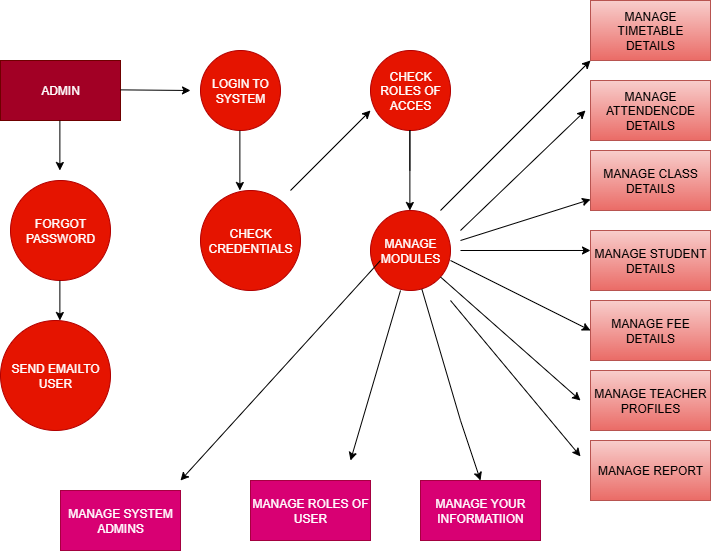

The diagram above was exported from draw.io. Its source (the exported page's mxGraphModel, read from the mxfile embedded in the PNG):
<mxGraphModel dx="1048" dy="601" grid="1" gridSize="10" guides="1" tooltips="1" connect="1" arrows="1" fold="1" page="1" pageScale="1" pageWidth="850" pageHeight="1100" math="0" shadow="0">
  <root>
    <mxCell id="0" />
    <mxCell id="1" parent="0" />
    <mxCell id="P1C6AqZlIQEOZpTQQSpp-2" value="ADMIN" style="rounded=0;whiteSpace=wrap;html=1;fillColor=#a20025;fontColor=#ffffff;strokeColor=#6F0000;" vertex="1" parent="1">
      <mxGeometry x="80" y="90" width="120" height="60" as="geometry" />
    </mxCell>
    <mxCell id="P1C6AqZlIQEOZpTQQSpp-3" value="LOGIN TO SYSTEM" style="ellipse;whiteSpace=wrap;html=1;aspect=fixed;fillColor=#e51400;fontColor=#ffffff;strokeColor=#B20000;" vertex="1" parent="1">
      <mxGeometry x="280" y="80" width="80" height="80" as="geometry" />
    </mxCell>
    <mxCell id="P1C6AqZlIQEOZpTQQSpp-4" value="CHECK CREDENTIALS" style="ellipse;whiteSpace=wrap;html=1;aspect=fixed;fillColor=#e51400;fontColor=#ffffff;strokeColor=#B20000;" vertex="1" parent="1">
      <mxGeometry x="280" y="220" width="100" height="100" as="geometry" />
    </mxCell>
    <mxCell id="P1C6AqZlIQEOZpTQQSpp-5" value="CHECK ROLES OF ACCES" style="ellipse;whiteSpace=wrap;html=1;aspect=fixed;fillColor=#e51400;fontColor=#ffffff;strokeColor=#B20000;" vertex="1" parent="1">
      <mxGeometry x="450" y="80" width="80" height="80" as="geometry" />
    </mxCell>
    <mxCell id="P1C6AqZlIQEOZpTQQSpp-7" value="MANAGE TIMETABLE DETAILS" style="rounded=0;whiteSpace=wrap;html=1;fillColor=#f8cecc;gradientColor=#ea6b66;strokeColor=#b85450;" vertex="1" parent="1">
      <mxGeometry x="670" y="30" width="120" height="60" as="geometry" />
    </mxCell>
    <mxCell id="P1C6AqZlIQEOZpTQQSpp-8" value="MANAGE ATTENDENCDE DETAILS" style="rounded=0;whiteSpace=wrap;html=1;fillColor=#f8cecc;gradientColor=#ea6b66;strokeColor=#b85450;" vertex="1" parent="1">
      <mxGeometry x="670" y="110" width="120" height="60" as="geometry" />
    </mxCell>
    <mxCell id="P1C6AqZlIQEOZpTQQSpp-10" value="MANAGE STUDENT DETAILS" style="rounded=0;whiteSpace=wrap;html=1;fillColor=#f8cecc;gradientColor=#ea6b66;strokeColor=#b85450;" vertex="1" parent="1">
      <mxGeometry x="670" y="260" width="120" height="60" as="geometry" />
    </mxCell>
    <mxCell id="P1C6AqZlIQEOZpTQQSpp-11" value="MANAGE FEE DETAILS" style="rounded=0;whiteSpace=wrap;html=1;fillColor=#f8cecc;gradientColor=#ea6b66;strokeColor=#b85450;" vertex="1" parent="1">
      <mxGeometry x="670" y="330" width="120" height="60" as="geometry" />
    </mxCell>
    <mxCell id="P1C6AqZlIQEOZpTQQSpp-12" value="MANAGE TEACHER PROFILES" style="rounded=0;whiteSpace=wrap;html=1;fillColor=#f8cecc;gradientColor=#ea6b66;strokeColor=#b85450;" vertex="1" parent="1">
      <mxGeometry x="670" y="400" width="120" height="60" as="geometry" />
    </mxCell>
    <mxCell id="P1C6AqZlIQEOZpTQQSpp-13" value="MANAGE REPORT" style="rounded=0;whiteSpace=wrap;html=1;fillColor=#f8cecc;gradientColor=#ea6b66;strokeColor=#b85450;" vertex="1" parent="1">
      <mxGeometry x="670" y="470" width="120" height="60" as="geometry" />
    </mxCell>
    <mxCell id="P1C6AqZlIQEOZpTQQSpp-14" value="MANAGE SYSTEM ADMINS" style="rounded=0;whiteSpace=wrap;html=1;fillColor=#d80073;fontColor=#ffffff;strokeColor=#A50040;" vertex="1" parent="1">
      <mxGeometry x="140" y="520" width="120" height="60" as="geometry" />
    </mxCell>
    <mxCell id="P1C6AqZlIQEOZpTQQSpp-15" value="MANAGE ROLES OF USER" style="rounded=0;whiteSpace=wrap;html=1;fillColor=#d80073;fontColor=#ffffff;strokeColor=#A50040;" vertex="1" parent="1">
      <mxGeometry x="330" y="510" width="120" height="60" as="geometry" />
    </mxCell>
    <mxCell id="P1C6AqZlIQEOZpTQQSpp-16" value="MANAGE YOUR INFORMATIION" style="rounded=0;whiteSpace=wrap;html=1;fillColor=#d80073;fontColor=#ffffff;strokeColor=#A50040;" vertex="1" parent="1">
      <mxGeometry x="500" y="510" width="120" height="60" as="geometry" />
    </mxCell>
    <mxCell id="P1C6AqZlIQEOZpTQQSpp-17" value="FORGOT PASSWORD" style="ellipse;whiteSpace=wrap;html=1;aspect=fixed;fillColor=#e51400;fontColor=#ffffff;strokeColor=#B20000;" vertex="1" parent="1">
      <mxGeometry x="90" y="210" width="100" height="100" as="geometry" />
    </mxCell>
    <mxCell id="P1C6AqZlIQEOZpTQQSpp-18" value="SEND EMAILTO USER" style="ellipse;whiteSpace=wrap;html=1;aspect=fixed;fillColor=#e51400;fontColor=#ffffff;strokeColor=#B20000;" vertex="1" parent="1">
      <mxGeometry x="80" y="350" width="110" height="110" as="geometry" />
    </mxCell>
    <mxCell id="P1C6AqZlIQEOZpTQQSpp-19" value="" style="endArrow=classic;html=1;rounded=0;" edge="1" parent="1">
      <mxGeometry width="50" height="50" relative="1" as="geometry">
        <mxPoint x="200" y="119.37" as="sourcePoint" />
        <mxPoint x="270" y="119.99000000000001" as="targetPoint" />
        <Array as="points" />
      </mxGeometry>
    </mxCell>
    <mxCell id="P1C6AqZlIQEOZpTQQSpp-20" value="" style="endArrow=classic;html=1;rounded=0;" edge="1" parent="1">
      <mxGeometry width="50" height="50" relative="1" as="geometry">
        <mxPoint x="139.38" y="150" as="sourcePoint" />
        <mxPoint x="139.38" y="200" as="targetPoint" />
      </mxGeometry>
    </mxCell>
    <mxCell id="P1C6AqZlIQEOZpTQQSpp-22" value="" style="endArrow=classic;html=1;rounded=0;" edge="1" parent="1">
      <mxGeometry width="50" height="50" relative="1" as="geometry">
        <mxPoint x="139.38" y="310" as="sourcePoint" />
        <mxPoint x="139.38" y="350" as="targetPoint" />
      </mxGeometry>
    </mxCell>
    <mxCell id="P1C6AqZlIQEOZpTQQSpp-23" value="" style="endArrow=classic;html=1;rounded=0;" edge="1" parent="1">
      <mxGeometry width="50" height="50" relative="1" as="geometry">
        <mxPoint x="319.38" y="160" as="sourcePoint" />
        <mxPoint x="319.38" y="220" as="targetPoint" />
      </mxGeometry>
    </mxCell>
    <mxCell id="P1C6AqZlIQEOZpTQQSpp-24" value="" style="endArrow=classic;html=1;rounded=0;" edge="1" parent="1">
      <mxGeometry width="50" height="50" relative="1" as="geometry">
        <mxPoint x="370" y="220" as="sourcePoint" />
        <mxPoint x="450" y="140" as="targetPoint" />
      </mxGeometry>
    </mxCell>
    <mxCell id="P1C6AqZlIQEOZpTQQSpp-6" value="MANAGE MODULES" style="ellipse;whiteSpace=wrap;html=1;aspect=fixed;fillColor=#e51400;fontColor=#ffffff;strokeColor=#B20000;" vertex="1" parent="1">
      <mxGeometry x="450" y="240" width="80" height="80" as="geometry" />
    </mxCell>
    <mxCell id="P1C6AqZlIQEOZpTQQSpp-26" value="" style="endArrow=classic;html=1;rounded=0;" edge="1" parent="1">
      <mxGeometry width="50" height="50" relative="1" as="geometry">
        <mxPoint x="489.38" y="200" as="sourcePoint" />
        <mxPoint x="489.38" y="240" as="targetPoint" />
        <Array as="points">
          <mxPoint x="489.38" y="160" />
        </Array>
      </mxGeometry>
    </mxCell>
    <mxCell id="P1C6AqZlIQEOZpTQQSpp-27" value="" style="endArrow=classic;html=1;rounded=0;" edge="1" parent="1">
      <mxGeometry width="50" height="50" relative="1" as="geometry">
        <mxPoint x="460" y="290" as="sourcePoint" />
        <mxPoint x="260" y="510" as="targetPoint" />
      </mxGeometry>
    </mxCell>
    <mxCell id="P1C6AqZlIQEOZpTQQSpp-28" value="" style="endArrow=classic;html=1;rounded=0;" edge="1" parent="1">
      <mxGeometry width="50" height="50" relative="1" as="geometry">
        <mxPoint x="480" y="320" as="sourcePoint" />
        <mxPoint x="430" y="490" as="targetPoint" />
      </mxGeometry>
    </mxCell>
    <mxCell id="P1C6AqZlIQEOZpTQQSpp-29" value="" style="endArrow=classic;html=1;rounded=0;" edge="1" parent="1" source="P1C6AqZlIQEOZpTQQSpp-6">
      <mxGeometry width="50" height="50" relative="1" as="geometry">
        <mxPoint x="530" y="310" as="sourcePoint" />
        <mxPoint x="560" y="510" as="targetPoint" />
        <Array as="points">
          <mxPoint x="540" y="450" />
        </Array>
      </mxGeometry>
    </mxCell>
    <mxCell id="P1C6AqZlIQEOZpTQQSpp-30" value="" style="endArrow=classic;html=1;rounded=0;" edge="1" parent="1">
      <mxGeometry width="50" height="50" relative="1" as="geometry">
        <mxPoint x="530" y="330" as="sourcePoint" />
        <mxPoint x="660" y="485.9258355034722" as="targetPoint" />
      </mxGeometry>
    </mxCell>
    <mxCell id="P1C6AqZlIQEOZpTQQSpp-33" value="" style="endArrow=classic;html=1;rounded=0;" edge="1" parent="1" source="P1C6AqZlIQEOZpTQQSpp-6">
      <mxGeometry width="50" height="50" relative="1" as="geometry">
        <mxPoint x="550" y="280" as="sourcePoint" />
        <mxPoint x="660" y="430" as="targetPoint" />
      </mxGeometry>
    </mxCell>
    <mxCell id="P1C6AqZlIQEOZpTQQSpp-34" value="" style="endArrow=classic;html=1;rounded=0;" edge="1" parent="1">
      <mxGeometry width="50" height="50" relative="1" as="geometry">
        <mxPoint x="520" y="240" as="sourcePoint" />
        <mxPoint x="670" y="90" as="targetPoint" />
      </mxGeometry>
    </mxCell>
    <mxCell id="P1C6AqZlIQEOZpTQQSpp-35" value="" style="endArrow=classic;html=1;rounded=0;" edge="1" parent="1">
      <mxGeometry width="50" height="50" relative="1" as="geometry">
        <mxPoint x="540" y="260" as="sourcePoint" />
        <mxPoint x="665" y="140" as="targetPoint" />
      </mxGeometry>
    </mxCell>
    <mxCell id="P1C6AqZlIQEOZpTQQSpp-36" value="" style="endArrow=classic;html=1;rounded=0;" edge="1" parent="1" source="P1C6AqZlIQEOZpTQQSpp-9">
      <mxGeometry width="50" height="50" relative="1" as="geometry">
        <mxPoint x="540" y="270" as="sourcePoint" />
        <mxPoint x="680" y="200" as="targetPoint" />
      </mxGeometry>
    </mxCell>
    <mxCell id="P1C6AqZlIQEOZpTQQSpp-37" value="" style="endArrow=classic;html=1;rounded=0;" edge="1" parent="1" target="P1C6AqZlIQEOZpTQQSpp-9">
      <mxGeometry width="50" height="50" relative="1" as="geometry">
        <mxPoint x="540" y="270" as="sourcePoint" />
        <mxPoint x="680" y="200" as="targetPoint" />
      </mxGeometry>
    </mxCell>
    <mxCell id="P1C6AqZlIQEOZpTQQSpp-9" value="MANAGE CLASS DETAILS" style="rounded=0;whiteSpace=wrap;html=1;fillColor=#f8cecc;gradientColor=#ea6b66;strokeColor=#b85450;" vertex="1" parent="1">
      <mxGeometry x="670" y="180" width="120" height="60" as="geometry" />
    </mxCell>
    <mxCell id="P1C6AqZlIQEOZpTQQSpp-38" value="" style="endArrow=classic;html=1;rounded=0;entryX=0;entryY=0.333;entryDx=0;entryDy=0;entryPerimeter=0;" edge="1" parent="1" target="P1C6AqZlIQEOZpTQQSpp-10">
      <mxGeometry width="50" height="50" relative="1" as="geometry">
        <mxPoint x="540" y="280" as="sourcePoint" />
        <mxPoint x="640" y="300" as="targetPoint" />
      </mxGeometry>
    </mxCell>
    <mxCell id="P1C6AqZlIQEOZpTQQSpp-39" value="" style="endArrow=classic;html=1;rounded=0;entryX=0;entryY=0.5;entryDx=0;entryDy=0;" edge="1" parent="1" target="P1C6AqZlIQEOZpTQQSpp-11">
      <mxGeometry width="50" height="50" relative="1" as="geometry">
        <mxPoint x="530" y="290" as="sourcePoint" />
        <mxPoint x="650" y="340" as="targetPoint" />
      </mxGeometry>
    </mxCell>
  </root>
</mxGraphModel>